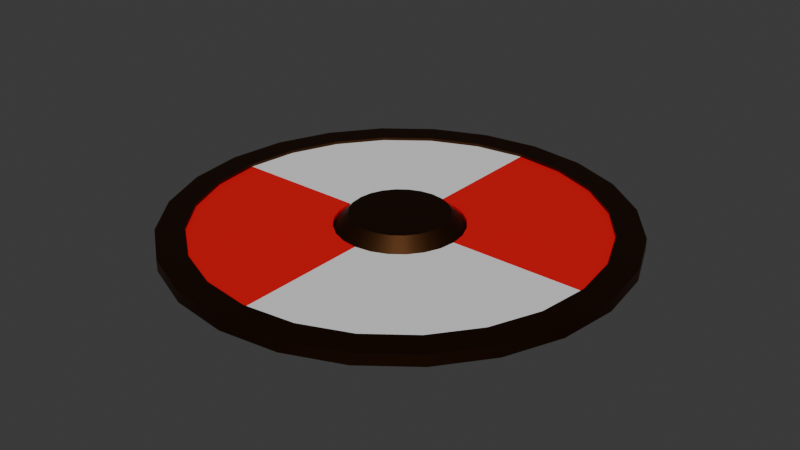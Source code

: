 # Source: C42-S04-V02_Defining_Materials_Early.blend  (saved by Blender 4.2.66; exported with 4.5.12 LTS)
import bpy
from mathutils import Matrix  # noqa: F401  (used for matrix-valued properties, if any)

bpy.ops.wm.read_factory_settings(use_empty=True)
scene = bpy.context.scene
scene.name = 'Scene'

# ---- collections
col_collection = bpy.data.collections.new('Collection'); scene.collection.children.link(col_collection)

# ---- materials (node trees are filled in below, after node groups)
mat_bronze = bpy.data.materials.new('Bronze')
mat_woodred = bpy.data.materials.new('WoodRed')

# ---- node groups
ng_smooth_by_angle = bpy.data.node_groups.new('Smooth by Angle', 'GeometryNodeTree')
_s = ng_smooth_by_angle.interface.new_socket(name='Mesh', in_out='OUTPUT', socket_type='NodeSocketGeometry')
_s = ng_smooth_by_angle.interface.new_socket(name='Mesh', in_out='INPUT', socket_type='NodeSocketGeometry')
_s = ng_smooth_by_angle.interface.new_socket(name='Angle', in_out='INPUT', socket_type='NodeSocketFloat')
_s.subtype = 'ANGLE'
_s.default_value = 0.5236
_s.min_value = 0.0
_s.max_value = 3.142
_s.description = 'Maximum face angle for smooth edges'
_s = ng_smooth_by_angle.interface.new_socket(name='Ignore Sharpness', in_out='INPUT', socket_type='NodeSocketBool')
_s.force_non_field = True
ng_smooth_by_angle.description = 'Set the sharpness of mesh edges based on the angle between the neighboring faces'
ng_smooth_by_angle.is_modifier = True
_N = ng_smooth_by_angle.nodes; _L = ng_smooth_by_angle.links
n0 = _N.new('GeometryNodeSetShadeSmooth'); n0.name = 'Set Shade Smooth'; n0.location = (120, -80)
n0.domain = 'EDGE'
n1 = _N.new('GeometryNodeSetShadeSmooth'); n1.name = 'Set Shade Smooth.001'; n1.location = (300, -80)
n2 = _N.new('NodeGroupOutput'); n2.name = 'Group Output'; n2.location = (480, -80)
n3 = _N.new('GeometryNodeInputMeshEdgeAngle'); n3.name = 'Edge Angle'; n3.location = (-440, -240)
n4 = _N.new('NodeGroupInput'); n4.name = 'Group Input'; n4.location = (-80, -80)
n5 = _N.new('GeometryNodeInputEdgeSmooth'); n5.name = 'Is Edge Smooth'; n5.location = (-260, -120)
n6 = _N.new('GeometryNodeInputShadeSmooth'); n6.name = 'Is Shade Smooth'; n6.location = (-440, -397)
n7 = _N.new('FunctionNodeCompare'); n7.name = 'Compare'; n7.location = (-260, -260)
n7.operation = 'LESS_EQUAL'
n7.inputs[6].default_value = (0.0, 0.0, 0.0, 0.0)
n7.inputs[7].default_value = (0.0, 0.0, 0.0, 0.0)
n8 = _N.new('FunctionNodeBooleanMath'); n8.name = 'Boolean Math.001'; n8.location = (-80, -260)
n9 = _N.new('NodeGroupInput'); n9.name = 'Group Input.001'; n9.location = (-440, -329)
n10 = _N.new('NodeGroupInput'); n10.name = 'Group Input.002'; n10.location = (-259, -189)
n11 = _N.new('FunctionNodeBooleanMath'); n11.name = 'Boolean Math'; n11.location = (-80, -149)
n11.operation = 'OR'
n12 = _N.new('FunctionNodeBooleanMath'); n12.name = 'Boolean Math.002'; n12.location = (-260, -380)
n12.operation = 'OR'
n13 = _N.new('NodeGroupInput'); n13.name = 'Group Input.003'; n13.location = (-440, -460)
_L.new(n3.outputs[0], n7.inputs[0])
_L.new(n1.outputs[0], n2.inputs[0])
_L.new(n9.outputs[1], n7.inputs[1])
_L.new(n7.outputs[0], n8.inputs[0])
_L.new(n4.outputs[0], n0.inputs[0])
_L.new(n0.outputs[0], n1.inputs[0])
_L.new(n8.outputs[0], n0.inputs[2])
_L.new(n10.outputs[2], n11.inputs[1])
_L.new(n5.outputs[0], n11.inputs[0])
_L.new(n11.outputs[0], n0.inputs[1])
_L.new(n13.outputs[2], n12.inputs[1])
_L.new(n6.outputs[0], n12.inputs[0])
_L.new(n12.outputs[0], n8.inputs[1])
n2.is_active_output = True

# ---- material node trees
mat_bronze.use_nodes = True; mat_bronze.node_tree.nodes.clear()
_N = mat_bronze.node_tree.nodes; _L = mat_bronze.node_tree.links
n0 = _N.new('ShaderNodeBsdfPrincipled'); n0.name = 'Principled BSDF'; n0.location = (10, 300)
n0.inputs[0].default_value = (0.0728, 0.02917, 0.01106, 1.0)
n0.inputs[1].default_value = 1.0
n1 = _N.new('ShaderNodeOutputMaterial'); n1.name = 'Material Output'; n1.location = (300, 300)
_L.new(n0.outputs[0], n1.inputs[0])
n1.is_active_output = True
mat_woodred.use_nodes = True; mat_woodred.node_tree.nodes.clear()
_N = mat_woodred.node_tree.nodes; _L = mat_woodred.node_tree.links
n0 = _N.new('ShaderNodeBsdfPrincipled'); n0.name = 'Principled BSDF'; n0.location = (10, 300)
n0.inputs[0].default_value = (0.8005, 0.0, 0.005432, 1.0)
n1 = _N.new('ShaderNodeOutputMaterial'); n1.name = 'Material Output'; n1.location = (300, 300)
_L.new(n0.outputs[0], n1.inputs[0])
n1.is_active_output = True

# ---- world
world_world = bpy.data.worlds.new('World'); scene.world = world_world
world_world.use_nodes = True; world_world.node_tree.nodes.clear()
_N = world_world.node_tree.nodes; _L = world_world.node_tree.links
n0 = _N.new('ShaderNodeOutputWorld'); n0.name = 'World Output'; n0.location = (300, 300)
n1 = _N.new('ShaderNodeBackground'); n1.name = 'Background'; n1.location = (10, 300)
n1.inputs[0].default_value = (0.05088, 0.05088, 0.05088, 1.0)
_L.new(n1.outputs[0], n0.inputs[0])
n0.is_active_output = True
world_world.color = (0.05088, 0.05088, 0.05088)
world_world.sun_shadow_jitter_overblur = 0.0

# ---- meshes
me_circle = bpy.data.meshes.new('Circle')
me_circle.from_pydata([(0.0, 0.4, 0.0), (-0.1035, 0.3864, 0.0), (-0.2, 0.3464, 0.0), (-0.2828, 0.2828, 0.0), (-0.3464, 0.2, 0.0), (-0.3864, 0.1035, 0.0), (-0.4, 0.0, 0.0), (-0.3864, -0.1035, 0.0), (-0.3464, -0.2, 0.0), (-0.2828, -0.2828, 0.0), (-0.2, -0.3464, 0.0), (-0.1035, -0.3864, 0.0), (0.0, -0.4, 0.0), (0.1035, -0.3864, 0.0), (0.2, -0.3464, 0.0), (0.2828, -0.2828, 0.0), (0.3464, -0.2, 0.0), (0.3864, -0.1035, 0.0), (0.4, 0.0, 0.0), (0.3864, 0.1035, 0.0), (0.3464, 0.2, 0.0), (0.2828, 0.2828, 0.0), (0.2, 0.3464, 0.0), (0.1035, 0.3864, 0.0), (-0.09108, 0.3399, 0.0), (0.0, 0.3519, 0.0), (-0.176, 0.3048, 0.0), (-0.2488, 0.2488, 0.0), (-0.3048, 0.176, 0.0), (-0.3399, 0.09108, 0.0), (-0.3519, 0.0, 0.0), (-0.3399, -0.09108, 0.0), (-0.3048, -0.176, 0.0), (-0.2488, -0.2488, 0.0), (-0.176, -0.3048, 0.0), (-0.09108, -0.3399, 0.0), (0.0, -0.3519, 0.0), (0.09108, -0.3399, 0.0), (0.176, -0.3048, 0.0), (0.2488, -0.2488, 0.0), (0.3048, -0.176, 0.0), (0.3399, -0.09108, 0.0), (0.3519, 0.0, 0.0), (0.3399, 0.09108, 0.0), (0.3048, 0.176, 0.0), (0.2488, 0.2488, 0.0), (0.176, 0.3048, 0.0), (0.09108, 0.3399, 0.0)], [], [(24, 25, 0, 1), (26, 24, 1, 2), (27, 26, 2, 3), (28, 27, 3, 4), (29, 28, 4, 5), (30, 29, 5, 6), (31, 30, 6, 7), (32, 31, 7, 8), (33, 32, 8, 9), (34, 33, 9, 10), (35, 34, 10, 11), (36, 35, 11, 12), (37, 36, 12, 13), (38, 37, 13, 14), (39, 38, 14, 15), (40, 39, 15, 16), (41, 40, 16, 17), (42, 41, 17, 18), (43, 42, 18, 19), (44, 43, 19, 20), (45, 44, 20, 21), (46, 45, 21, 22), (47, 46, 22, 23), (25, 47, 23, 0)])
me_circle.polygons.foreach_set('use_smooth', [True] * 24)
_uv = me_circle.uv_layers.new(name='UVMap')
_uv.uv.foreach_set('vector', [0.3861, 0.9249, 0.5, 0.9399, 0.5, 1.0, 0.3706, 0.983, 0.28, 0.881, 0.3861, 0.9249, 0.3706, 0.983, 0.25, 0.933, 0.1889, 0.8111, 0.28, 0.881, 0.25, 0.933, 0.1464, 0.8536, 0.119, 0.72, 0.1889, 0.8111, 0.1464, 0.8536, 0.06699, 0.75, 0.07509, 0.6139, 0.119, 0.72, 0.06699, 0.75, 0.01704, 0.6294, 0.0601, 0.5, 0.07509, 0.6139, 0.01704, 0.6294, 0.0, 0.5, 0.07509, 0.3861, 0.0601, 0.5, 0.0, 0.5, 0.01704, 0.3706, 0.119, 0.28, 0.07509, 0.3861, 0.01704, 0.3706, 0.06699, 0.25, 0.1889, 0.1889, 0.119, 0.28, 0.06699, 0.25, 0.1464, 0.1464, 0.28, 0.119, 0.1889, 0.1889, 0.1464, 0.1464, 0.25, 0.06699, 0.3861, 0.07509, 0.28, 0.119, 0.25, 0.06699, 0.3706, 0.01704, 0.5, 0.0601, 0.3861, 0.07509, 0.3706, 0.01704, 0.5, 0.0, 0.6139, 0.07509, 0.5, 0.0601, 0.5, 0.0, 0.6294, 0.01704, 0.72, 0.119, 0.6139, 0.07509, 0.6294, 0.01704, 0.75, 0.06699, 0.8111, 0.1889, 0.72, 0.119, 0.75, 0.06699, 0.8536, 0.1464, 0.881, 0.28, 0.8111, 0.1889, 0.8536, 0.1464, 0.933, 0.25, 0.9249, 0.3861, 0.881, 0.28, 0.933, 0.25, 0.983, 0.3706, 0.9399, 0.5, 0.9249, 0.3861, 0.983, 0.3706, 1.0, 0.5, 0.9249, 0.6139, 0.9399, 0.5, 1.0, 0.5, 0.983, 0.6294, 0.881, 0.72, 0.9249, 0.6139, 0.983, 0.6294, 0.933, 0.75, 0.8111, 0.8111, 0.881, 0.72, 0.933, 0.75, 0.8536, 0.8536, 0.72, 0.881, 0.8111, 0.8111, 0.8536, 0.8536, 0.75, 0.933, 0.6139, 0.9249, 0.72, 0.881, 0.75, 0.933, 0.6294, 0.983, 0.5, 0.9399, 0.6139, 0.9249, 0.6294, 0.983, 0.5, 1.0])
me_circle.materials.append(mat_bronze)
me_circle.update()
me_circle_001 = bpy.data.meshes.new('Circle.001')
me_circle_001.from_pydata([(-0.02875, 0.1073, 0.0), (-3.388e-10, 0.1111, 0.0), (-0.05554, 0.0962, 0.0), (-0.07854, 0.07854, 0.0), (-0.0962, 0.05554, 0.0), (-0.1073, 0.02875, 0.0), (-0.1111, -1.166e-10, 0.0), (-3.388e-10, -0.1111, 0.0), (0.02875, -0.1073, 0.0), (0.05554, -0.0962, 0.0), (0.07854, -0.07854, 0.0), (0.0962, -0.05554, 0.0), (0.1073, -0.02875, 0.0), (0.1111, -1.166e-10, 0.0), (-0.09108, 0.3399, 0.0), (0.0, 0.3519, 0.0), (-0.176, 0.3048, 0.0), (-0.2488, 0.2488, 0.0), (-0.3048, 0.176, 0.0), (-0.3399, 0.09108, 0.0), (-0.3519, 0.0, 0.0), (0.0, -0.3519, 0.0), (0.09108, -0.3399, 0.0), (0.176, -0.3048, 0.0), (0.2488, -0.2488, 0.0), (0.3048, -0.176, 0.0), (0.3399, -0.09108, 0.0), (0.3519, 0.0, 0.0)], [], [(0, 1, 15, 14), (2, 0, 14, 16), (3, 2, 16, 17), (4, 3, 17, 18), (5, 4, 18, 19), (6, 5, 19, 20), (8, 7, 21, 22), (9, 8, 22, 23), (10, 9, 23, 24), (11, 10, 24, 25), (12, 11, 25, 26), (13, 12, 26, 27)])
_uv = me_circle_001.uv_layers.new(name='UVMap')
_uv.uv.foreach_set('vector', [0.4686, 0.6172, 0.5, 0.6214, 0.5, 0.9399, 0.3861, 0.9249, 0.4393, 0.6051, 0.4686, 0.6172, 0.3861, 0.9249, 0.28, 0.881, 0.4142, 0.5858, 0.4393, 0.6051, 0.28, 0.881, 0.1889, 0.8111, 0.3949, 0.5607, 0.4142, 0.5858, 0.1889, 0.8111, 0.119, 0.72, 0.3828, 0.5314, 0.3949, 0.5607, 0.119, 0.72, 0.07509, 0.6139, 0.3786, 0.5, 0.3828, 0.5314, 0.07509, 0.6139, 0.0601, 0.5, 0.5314, 0.3828, 0.5, 0.3786, 0.5, 0.0601, 0.6139, 0.07509, 0.5607, 0.3949, 0.5314, 0.3828, 0.6139, 0.07509, 0.72, 0.119, 0.5858, 0.4142, 0.5607, 0.3949, 0.72, 0.119, 0.8111, 0.1889, 0.6051, 0.4393, 0.5858, 0.4142, 0.8111, 0.1889, 0.881, 0.28, 0.6172, 0.4686, 0.6051, 0.4393, 0.881, 0.28, 0.9249, 0.3861, 0.6214, 0.5, 0.6172, 0.4686, 0.9249, 0.3861, 0.9399, 0.5])
me_circle_001.update()
me_circle_002 = bpy.data.meshes.new('Circle.002')
me_circle_002.from_pydata([(-0.02875, 0.1073, 0.0), (-3.388e-10, 0.1111, 0.0), (-0.05554, 0.0962, 0.0), (-0.07854, 0.07854, 0.0), (-0.0962, 0.05554, 0.0), (-0.1073, 0.02875, 0.0), (-0.1111, -1.166e-10, 0.0), (-0.1073, -0.02875, 0.0), (-0.0962, -0.05554, 0.0), (-0.07854, -0.07854, 0.0), (-0.05554, -0.0962, 0.0), (-0.02875, -0.1073, 0.0), (-3.388e-10, -0.1111, 0.0), (0.02875, -0.1073, 0.0), (0.05554, -0.0962, 0.0), (0.07854, -0.07854, 0.0), (0.0962, -0.05554, 0.0), (0.1073, -0.02875, 0.0), (0.1111, -1.166e-10, 0.0), (0.1073, 0.02875, 0.0), (0.0962, 0.05554, 0.0), (0.07854, 0.07854, 0.0), (0.05554, 0.0962, 0.0), (0.02875, 0.1073, 0.0)], [], [(1, 0, 2, 3, 4, 5, 6, 7, 8, 9, 10, 11, 12, 13, 14, 15, 16, 17, 18, 19, 20, 21, 22, 23)])
me_circle_002.polygons.foreach_set('use_smooth', [True] * 1)
_uv = me_circle_002.uv_layers.new(name='UVMap')
_uv.uv.foreach_set('vector', [0.5, 0.6214, 0.4686, 0.6172, 0.4393, 0.6051, 0.4142, 0.5858, 0.3949, 0.5607, 0.3828, 0.5314, 0.3786, 0.5, 0.3828, 0.4686, 0.3949, 0.4393, 0.4142, 0.4142, 0.4393, 0.3949, 0.4686, 0.3828, 0.5, 0.3786, 0.5314, 0.3828, 0.5607, 0.3949, 0.5858, 0.4142, 0.6051, 0.4393, 0.6172, 0.4686, 0.6214, 0.5, 0.6172, 0.5314, 0.6051, 0.5607, 0.5858, 0.5858, 0.5607, 0.6051, 0.5314, 0.6172])
me_circle_002.materials.append(mat_bronze)
me_circle_002.update()
me_circle_003 = bpy.data.meshes.new('Circle.003')
me_circle_003.from_pydata([(-3.388e-10, 0.1111, 0.0), (-0.1111, -1.166e-10, 0.0), (-0.1073, -0.02875, 0.0), (-0.0962, -0.05554, 0.0), (-0.07854, -0.07854, 0.0), (-0.05554, -0.0962, 0.0), (-0.02875, -0.1073, 0.0), (-3.388e-10, -0.1111, 0.0), (0.1111, -1.166e-10, 0.0), (0.1073, 0.02875, 0.0), (0.0962, 0.05554, 0.0), (0.07854, 0.07854, 0.0), (0.05554, 0.0962, 0.0), (0.02875, 0.1073, 0.0), (0.0, 0.3519, 0.0), (-0.3519, 0.0, 0.0), (-0.3399, -0.09108, 0.0), (-0.3048, -0.176, 0.0), (-0.2488, -0.2488, 0.0), (-0.176, -0.3048, 0.0), (-0.09108, -0.3399, 0.0), (0.0, -0.3519, 0.0), (0.3519, 0.0, 0.0), (0.3399, 0.09108, 0.0), (0.3048, 0.176, 0.0), (0.2488, 0.2488, 0.0), (0.176, 0.3048, 0.0), (0.09108, 0.3399, 0.0)], [], [(2, 1, 15, 16), (3, 2, 16, 17), (4, 3, 17, 18), (5, 4, 18, 19), (6, 5, 19, 20), (7, 6, 20, 21), (9, 8, 22, 23), (10, 9, 23, 24), (11, 10, 24, 25), (12, 11, 25, 26), (13, 12, 26, 27), (0, 13, 27, 14)])
_uv = me_circle_003.uv_layers.new(name='UVMap')
_uv.uv.foreach_set('vector', [0.3828, 0.4686, 0.3786, 0.5, 0.0601, 0.5, 0.07509, 0.3861, 0.3949, 0.4393, 0.3828, 0.4686, 0.07509, 0.3861, 0.119, 0.28, 0.4142, 0.4142, 0.3949, 0.4393, 0.119, 0.28, 0.1889, 0.1889, 0.4393, 0.3949, 0.4142, 0.4142, 0.1889, 0.1889, 0.28, 0.119, 0.4686, 0.3828, 0.4393, 0.3949, 0.28, 0.119, 0.3861, 0.07509, 0.5, 0.3786, 0.4686, 0.3828, 0.3861, 0.07509, 0.5, 0.0601, 0.6172, 0.5314, 0.6214, 0.5, 0.9399, 0.5, 0.9249, 0.6139, 0.6051, 0.5607, 0.6172, 0.5314, 0.9249, 0.6139, 0.881, 0.72, 0.5858, 0.5858, 0.6051, 0.5607, 0.881, 0.72, 0.8111, 0.8111, 0.5607, 0.6051, 0.5858, 0.5858, 0.8111, 0.8111, 0.72, 0.881, 0.5314, 0.6172, 0.5607, 0.6051, 0.72, 0.881, 0.6139, 0.9249, 0.5, 0.6214, 0.5314, 0.6172, 0.6139, 0.9249, 0.5, 0.9399])
me_circle_003.materials.append(mat_woodred)
me_circle_003.update()

# ---- objects
ob_shieldrim = bpy.data.objects.new('ShieldRim', me_circle)
ob_shieldwoodblue = bpy.data.objects.new('ShieldWoodBlue', me_circle_001)
ob_shieldboss = bpy.data.objects.new('ShieldBoss', me_circle_002)
ob_shieldwoodred = bpy.data.objects.new('ShieldWoodRed', me_circle_003)

# ---- transforms, parenting, visibility, modifiers, constraints
ob_shieldrim.location = (0.0, 0.0, 0.0)
_m = ob_shieldrim.modifiers.new('Solidify', 'SOLIDIFY')
_m.thickness = 0.02
_m.offset = 0.0
_m = ob_shieldrim.modifiers.new('Smooth by Angle', 'NODES')
_m.node_group = ng_smooth_by_angle
_m.use_pin_to_last = True
_m.show_group_selector = False
ob_shieldwoodblue.parent = ob_shieldrim
ob_shieldwoodblue.location = (0.0, 0.0, 0.0)
_m = ob_shieldwoodblue.modifiers.new('Solidify', 'SOLIDIFY')
_m.offset = 0.0
ob_shieldboss.parent = ob_shieldrim
ob_shieldboss.location = (0.0, 0.0, 0.0)
_m = ob_shieldboss.modifiers.new('Solidify', 'SOLIDIFY')
_m.thickness = 0.05
_m.offset = 0.0
_m = ob_shieldboss.modifiers.new('Bevel', 'BEVEL')
_m = ob_shieldboss.modifiers.new('Smooth by Angle', 'NODES')
_m.node_group = ng_smooth_by_angle
_m.use_pin_to_last = True
_m.show_group_selector = False
ob_shieldwoodred.parent = ob_shieldrim
ob_shieldwoodred.location = (0.0, 0.0, 0.0)
_m = ob_shieldwoodred.modifiers.new('Solidify', 'SOLIDIFY')
_m.offset = 0.0

# ---- collection membership
col_collection.objects.link(ob_shieldrim)
col_collection.objects.link(ob_shieldwoodblue)
col_collection.objects.link(ob_shieldboss)
col_collection.objects.link(ob_shieldwoodred)

# ---- scene / render settings (as saved in the file)
scene.frame_start = 1; scene.frame_end = 250; scene.frame_set(1)
scene.render.engine = 'BLENDER_EEVEE_NEXT'
bpy.context.view_layer.update()

# ---- added for rendering (the .blend has no active camera and no usable light): camera, sun
cam_auto = bpy.data.cameras.new('AutoCamera')
cam_auto.lens = 50.0
cam_auto.sensor_width = 36.0
cam_auto.clip_end = 1000.0
ob_auto_camera = bpy.data.objects.new('AutoCamera', cam_auto)
scene.collection.objects.link(ob_auto_camera)
ob_auto_camera.location = (1.04779, -1.25735, 0.838235)
ob_auto_camera.rotation_euler = (1.09748, -7.21219e-08, 0.694738)
scene.camera = ob_auto_camera
light_auto_sun = bpy.data.lights.new('AutoSun', 'SUN')
light_auto_sun.energy = 3.0
light_auto_sun.angle = 0.0523599
ob_auto_sun = bpy.data.objects.new('AutoSun', light_auto_sun)
scene.collection.objects.link(ob_auto_sun)
ob_auto_sun.rotation_euler = (0.872665, 0.174533, 0.523599)
bpy.context.view_layer.update()
